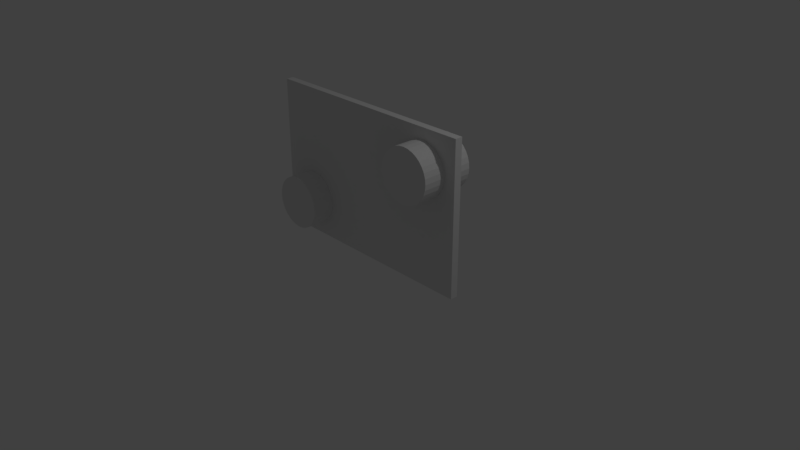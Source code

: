 # Source: Goalwall.blend  (saved by Blender 2.79.0; exported with 4.5.12 LTS)
import bpy
from mathutils import Matrix  # noqa: F401  (used for matrix-valued properties, if any)

bpy.ops.wm.read_factory_settings(use_empty=True)
scene = bpy.context.scene
scene.name = 'Scene'

# ---- collections
col_collection_1 = bpy.data.collections.new('Collection 1'); scene.collection.children.link(col_collection_1)

# ---- materials (node trees are filled in below, after node groups)
mat_material = bpy.data.materials.new('Material')
mat_material.alpha_threshold = 0.0
mat_material.use_transparent_shadow = False
mat_material.roughness = 0.5
mat_material.line_color = (0.0, 0.0, 0.0, 1.0)

# ---- material node trees

# ---- world
world_world = bpy.data.worlds.new('World'); scene.world = world_world
world_world.color = (0.05088, 0.05088, 0.05088)
world_world.use_sun_shadow = False
world_world.sun_shadow_jitter_overblur = 0.0
world_world.cycles.sampling_method = 'MANUAL'

# ---- cameras
cam_camera = bpy.data.cameras.new('Camera')
cam_camera.clip_end = 100.0
cam_camera.lens = 35.0
cam_camera.sensor_width = 32.0
cam_camera.sensor_height = 18.0
cam_camera.ortho_scale = 7.314
cam_camera.dof.focus_distance = 0.0
cam_camera.dof.aperture_fstop = 128.0

# ---- lights
light_lamp = bpy.data.lights.new('Lamp', 'POINT')
light_lamp.transmission_factor = 0.0
light_lamp.cutoff_distance = 30.0
light_lamp.energy = 100.0
light_lamp.shadow_buffer_clip_start = 1.001
light_lamp.shadow_soft_size = 0.1
light_lamp.shadow_maximum_resolution = 0.006
light_lamp.use_absolute_resolution = True

# ---- meshes
me_cylinder = bpy.data.meshes.new('Cylinder')
me_cylinder.from_pydata([(0.0, 1.0, -1.0), (0.0, 1.0, 1.0), (0.1951, 0.9808, -1.0), (0.1951, 0.9808, 1.0), (0.3827, 0.9239, -1.0), (0.3827, 0.9239, 1.0), (0.5556, 0.8315, -1.0), (0.5556, 0.8315, 1.0), (0.7071, 0.7071, -1.0), (0.7071, 0.7071, 1.0), (0.8315, 0.5556, -1.0), (0.8315, 0.5556, 1.0), (0.9239, 0.3827, -1.0), (0.9239, 0.3827, 1.0), (0.9808, 0.1951, -1.0), (0.9808, 0.1951, 1.0), (1.0, 7.55e-08, -1.0), (1.0, 7.55e-08, 1.0), (0.9808, -0.1951, -1.0), (0.9808, -0.1951, 1.0), (0.9239, -0.3827, -1.0), (0.9239, -0.3827, 1.0), (0.8315, -0.5556, -1.0), (0.8315, -0.5556, 1.0), (0.7071, -0.7071, -1.0), (0.7071, -0.7071, 1.0), (0.5556, -0.8315, -1.0), (0.5556, -0.8315, 1.0), (0.3827, -0.9239, -1.0), (0.3827, -0.9239, 1.0), (0.1951, -0.9808, -1.0), (0.1951, -0.9808, 1.0), (-3.258e-07, -1.0, -1.0), (-3.258e-07, -1.0, 1.0), (-0.1951, -0.9808, -1.0), (-0.1951, -0.9808, 1.0), (-0.3827, -0.9239, -1.0), (-0.3827, -0.9239, 1.0), (-0.5556, -0.8315, -1.0), (-0.5556, -0.8315, 1.0), (-0.7071, -0.7071, -1.0), (-0.7071, -0.7071, 1.0), (-0.8315, -0.5556, -1.0), (-0.8315, -0.5556, 1.0), (-0.9239, -0.3827, -1.0), (-0.9239, -0.3827, 1.0), (-0.9808, -0.1951, -1.0), (-0.9808, -0.1951, 1.0), (-1.0, 9.656e-07, -1.0), (-1.0, 9.656e-07, 1.0), (-0.9808, 0.1951, -1.0), (-0.9808, 0.1951, 1.0), (-0.9239, 0.3827, -1.0), (-0.9239, 0.3827, 1.0), (-0.8315, 0.5556, -1.0), (-0.8315, 0.5556, 1.0), (-0.7071, 0.7071, -1.0), (-0.7071, 0.7071, 1.0), (-0.5556, 0.8315, -1.0), (-0.5556, 0.8315, 1.0), (-0.3827, 0.9239, -1.0), (-0.3827, 0.9239, 1.0), (-0.1951, 0.9808, -1.0), (-0.1951, 0.9808, 1.0)], [], [(0, 1, 3, 2), (2, 3, 5, 4), (4, 5, 7, 6), (6, 7, 9, 8), (8, 9, 11, 10), (10, 11, 13, 12), (12, 13, 15, 14), (14, 15, 17, 16), (16, 17, 19, 18), (18, 19, 21, 20), (20, 21, 23, 22), (22, 23, 25, 24), (24, 25, 27, 26), (26, 27, 29, 28), (28, 29, 31, 30), (30, 31, 33, 32), (32, 33, 35, 34), (34, 35, 37, 36), (36, 37, 39, 38), (38, 39, 41, 40), (40, 41, 43, 42), (42, 43, 45, 44), (44, 45, 47, 46), (46, 47, 49, 48), (48, 49, 51, 50), (50, 51, 53, 52), (52, 53, 55, 54), (54, 55, 57, 56), (56, 57, 59, 58), (58, 59, 61, 60), (3, 1, 63, 61, 59, 57, 55, 53, 51, 49, 47, 45, 43, 41, 39, 37, 35, 33, 31, 29, 27, 25, 23, 21, 19, 17, 15, 13, 11, 9, 7, 5), (60, 61, 63, 62), (62, 63, 1, 0), (0, 2, 4, 6, 8, 10, 12, 14, 16, 18, 20, 22, 24, 26, 28, 30, 32, 34, 36, 38, 40, 42, 44, 46, 48, 50, 52, 54, 56, 58, 60, 62)])
me_cylinder.use_remesh_preserve_volume = False
me_cylinder.use_remesh_preserve_attributes = False
me_cylinder.use_mirror_vertex_groups = False
me_cylinder.update()
me_cylinder_001 = bpy.data.meshes.new('Cylinder.001')
me_cylinder_001.from_pydata([(0.0, 1.0, -1.0), (0.0, 1.0, 1.0), (0.1951, 0.9808, -1.0), (0.1951, 0.9808, 1.0), (0.3827, 0.9239, -1.0), (0.3827, 0.9239, 1.0), (0.5556, 0.8315, -1.0), (0.5556, 0.8315, 1.0), (0.7071, 0.7071, -1.0), (0.7071, 0.7071, 1.0), (0.8315, 0.5556, -1.0), (0.8315, 0.5556, 1.0), (0.9239, 0.3827, -1.0), (0.9239, 0.3827, 1.0), (0.9808, 0.1951, -1.0), (0.9808, 0.1951, 1.0), (1.0, 7.55e-08, -1.0), (1.0, 7.55e-08, 1.0), (0.9808, -0.1951, -1.0), (0.9808, -0.1951, 1.0), (0.9239, -0.3827, -1.0), (0.9239, -0.3827, 1.0), (0.8315, -0.5556, -1.0), (0.8315, -0.5556, 1.0), (0.7071, -0.7071, -1.0), (0.7071, -0.7071, 1.0), (0.5556, -0.8315, -1.0), (0.5556, -0.8315, 1.0), (0.3827, -0.9239, -1.0), (0.3827, -0.9239, 1.0), (0.1951, -0.9808, -1.0), (0.1951, -0.9808, 1.0), (-3.258e-07, -1.0, -1.0), (-3.258e-07, -1.0, 1.0), (-0.1951, -0.9808, -1.0), (-0.1951, -0.9808, 1.0), (-0.3827, -0.9239, -1.0), (-0.3827, -0.9239, 1.0), (-0.5556, -0.8315, -1.0), (-0.5556, -0.8315, 1.0), (-0.7071, -0.7071, -1.0), (-0.7071, -0.7071, 1.0), (-0.8315, -0.5556, -1.0), (-0.8315, -0.5556, 1.0), (-0.9239, -0.3827, -1.0), (-0.9239, -0.3827, 1.0), (-0.9808, -0.1951, -1.0), (-0.9808, -0.1951, 1.0), (-1.0, 9.656e-07, -1.0), (-1.0, 9.656e-07, 1.0), (-0.9808, 0.1951, -1.0), (-0.9808, 0.1951, 1.0), (-0.9239, 0.3827, -1.0), (-0.9239, 0.3827, 1.0), (-0.8315, 0.5556, -1.0), (-0.8315, 0.5556, 1.0), (-0.7071, 0.7071, -1.0), (-0.7071, 0.7071, 1.0), (-0.5556, 0.8315, -1.0), (-0.5556, 0.8315, 1.0), (-0.3827, 0.9239, -1.0), (-0.3827, 0.9239, 1.0), (-0.1951, 0.9808, -1.0), (-0.1951, 0.9808, 1.0)], [], [(0, 1, 3, 2), (2, 3, 5, 4), (4, 5, 7, 6), (6, 7, 9, 8), (8, 9, 11, 10), (10, 11, 13, 12), (12, 13, 15, 14), (14, 15, 17, 16), (16, 17, 19, 18), (18, 19, 21, 20), (20, 21, 23, 22), (22, 23, 25, 24), (24, 25, 27, 26), (26, 27, 29, 28), (28, 29, 31, 30), (30, 31, 33, 32), (32, 33, 35, 34), (34, 35, 37, 36), (36, 37, 39, 38), (38, 39, 41, 40), (40, 41, 43, 42), (42, 43, 45, 44), (44, 45, 47, 46), (46, 47, 49, 48), (48, 49, 51, 50), (50, 51, 53, 52), (52, 53, 55, 54), (54, 55, 57, 56), (56, 57, 59, 58), (58, 59, 61, 60), (3, 1, 63, 61, 59, 57, 55, 53, 51, 49, 47, 45, 43, 41, 39, 37, 35, 33, 31, 29, 27, 25, 23, 21, 19, 17, 15, 13, 11, 9, 7, 5), (60, 61, 63, 62), (62, 63, 1, 0), (0, 2, 4, 6, 8, 10, 12, 14, 16, 18, 20, 22, 24, 26, 28, 30, 32, 34, 36, 38, 40, 42, 44, 46, 48, 50, 52, 54, 56, 58, 60, 62)])
me_cylinder_001.use_remesh_preserve_volume = False
me_cylinder_001.use_remesh_preserve_attributes = False
me_cylinder_001.use_mirror_vertex_groups = False
me_cylinder_001.update()
me_cube = bpy.data.meshes.new('Cube')
me_cube.from_pydata([(0.0, 0.05, -1.5), (0.0, -0.05, -1.5), (-2.0, -0.05, -1.5), (-2.0, 0.05, -1.5), (4.768e-07, 0.05, 1.5), (-6.557e-07, -0.05, 1.5), (-2.0, -0.05, 1.5), (-2.0, 0.05, 1.5), (-0.6944, 0.05, -0.709), (-0.6944, -0.05, -0.709), (-0.7475, 0.05, -0.7525), (-0.7475, -0.05, -0.7525), (-0.6339, 0.05, -0.6766), (-0.6339, -0.05, -0.6766), (-0.791, 0.05, -0.8056), (-0.791, -0.05, -0.8056), (-0.4317, 0.05, -0.6567), (-0.4317, -0.05, -0.6567), (-0.5683, 0.05, -0.6567), (-0.5683, -0.05, -0.6567), (-0.3661, 0.05, -0.6766), (-0.3661, -0.05, -0.6766), (-0.5, 0.05, -0.65), (-0.5, -0.05, -0.65), (-0.85, 0.05, -1.0), (-0.85, -0.05, -1.0), (-0.8433, 0.05, -1.068), (-0.8433, -0.05, -1.068), (-0.8234, 0.05, -1.134), (-0.8234, -0.05, -1.134), (-0.791, 0.05, -1.194), (-0.791, -0.05, -1.194), (-0.8234, 0.05, -0.8661), (-0.8234, -0.05, -0.8661), (-0.8433, 0.05, -0.9317), (-0.8433, -0.05, -0.9317), (-0.3661, 0.05, -1.323), (-0.3661, -0.05, -1.323), (-0.4317, 0.05, -1.343), (-0.4317, -0.05, -1.343), (-0.5, 0.05, -1.35), (-0.5, -0.05, -1.35), (-0.6944, 0.05, -1.291), (-0.6944, -0.05, -1.291), (-0.3056, 0.05, -1.291), (-0.3056, -0.05, -1.291), (-0.6339, 0.05, -1.323), (-0.6339, -0.05, -1.323), (-0.5683, 0.05, -1.343), (-0.5683, -0.05, -1.343), (-0.2525, 0.05, -1.247), (-0.2525, -0.05, -1.247), (-0.7475, 0.05, -1.247), (-0.7475, -0.05, -1.247), (-0.3056, 0.05, -0.709), (-0.3056, -0.05, -0.709), (-0.2525, 0.05, -0.7525), (-0.2525, -0.05, -0.7525), (-0.1766, 0.05, -0.8661), (-0.1766, -0.05, -0.8661), (-0.15, 0.05, -1.0), (-0.15, -0.05, -1.0), (-0.1567, 0.05, -0.9317), (-0.1567, -0.05, -0.9317), (-0.209, 0.05, -0.8056), (-0.209, -0.05, -0.8056), (-0.209, 0.05, -1.194), (-0.209, -0.05, -1.194), (-0.1567, 0.05, -1.068), (-0.1567, -0.05, -1.068), (-0.1766, 0.05, -1.134), (-0.1766, -0.05, -1.134), (-1.694, 0.05, 1.291), (-1.694, -0.05, 1.291), (-1.747, 0.05, 1.247), (-1.747, -0.05, 1.247), (-1.634, 0.05, 1.323), (-1.634, -0.05, 1.323), (-1.791, 0.05, 1.194), (-1.791, -0.05, 1.194), (-1.432, 0.05, 1.343), (-1.432, -0.05, 1.343), (-1.568, 0.05, 1.343), (-1.568, -0.05, 1.343), (-1.366, 0.05, 1.323), (-1.366, -0.05, 1.323), (-1.5, 0.05, 1.35), (-1.5, -0.05, 1.35), (-1.85, 0.05, 1.0), (-1.85, -0.05, 1.0), (-1.843, 0.05, 0.9317), (-1.843, -0.05, 0.9317), (-1.823, 0.05, 0.8661), (-1.823, -0.05, 0.8661), (-1.791, 0.05, 0.8056), (-1.791, -0.05, 0.8056), (-1.823, 0.05, 1.134), (-1.823, -0.05, 1.134), (-1.843, 0.05, 1.068), (-1.843, -0.05, 1.068), (-1.366, 0.05, 0.6766), (-1.366, -0.05, 0.6766), (-1.432, 0.05, 0.6567), (-1.432, -0.05, 0.6567), (-1.5, 0.05, 0.65), (-1.5, -0.05, 0.65), (-1.694, 0.05, 0.709), (-1.694, -0.05, 0.709), (-1.306, 0.05, 0.709), (-1.306, -0.05, 0.709), (-1.634, 0.05, 0.6766), (-1.634, -0.05, 0.6766), (-1.568, 0.05, 0.6567), (-1.568, -0.05, 0.6567), (-1.253, 0.05, 0.7525), (-1.253, -0.05, 0.7525), (-1.747, 0.05, 0.7525), (-1.747, -0.05, 0.7525), (-1.306, 0.05, 1.291), (-1.306, -0.05, 1.291), (-1.253, 0.05, 1.247), (-1.253, -0.05, 1.247), (-1.177, 0.05, 1.134), (-1.177, -0.05, 1.134), (-1.15, 0.05, 1.0), (-1.15, -0.05, 1.0), (-1.157, 0.05, 1.068), (-1.157, -0.05, 1.068), (-1.209, 0.05, 1.194), (-1.209, -0.05, 1.194), (-1.209, 0.05, 0.8056), (-1.209, -0.05, 0.8056), (-1.157, 0.05, 0.9317), (-1.157, -0.05, 0.9317), (-1.177, 0.05, 0.8661), (-1.177, -0.05, 0.8661)], [], [(0, 1, 2, 3), (4, 7, 6, 5), (0, 4, 5, 1), (1, 5, 125, 133, 135, 131, 115, 109, 101, 103, 105, 113, 111, 107, 117, 95, 93, 91, 89, 6, 2, 25, 35, 33, 15, 11, 9, 13, 19, 23, 17, 21, 55, 57, 65, 59, 63, 61), (2, 6, 7, 3), (4, 124, 126, 122, 128, 120, 118, 84, 80, 86, 82, 76, 72, 74, 78, 96, 98, 88, 7), (16, 17, 23, 22), (56, 57, 55, 54), (54, 55, 21, 20), (48, 49, 41, 40), (18, 19, 13, 12), (22, 23, 19, 18), (8, 9, 11, 10), (24, 25, 27, 26), (68, 69, 61, 60), (42, 43, 47, 46), (60, 61, 63, 62), (26, 27, 29, 28), (10, 11, 15, 14), (66, 67, 71, 70), (14, 15, 33, 32), (64, 65, 57, 56), (30, 31, 53, 52), (46, 47, 49, 48), (58, 59, 65, 64), (50, 51, 67, 66), (36, 37, 45, 44), (34, 35, 25, 24), (12, 13, 9, 8), (40, 41, 39, 38), (20, 21, 17, 16), (70, 71, 69, 68), (61, 69, 71, 67, 51, 45, 37, 39, 41, 49, 47, 43, 53, 31, 29, 27, 25, 2, 1), (28, 29, 31, 30), (62, 63, 59, 58), (32, 33, 35, 34), (38, 39, 37, 36), (52, 53, 43, 42), (3, 24, 26, 28, 30, 52, 42, 46, 48, 40, 38, 36, 44, 50, 66, 70, 68, 60, 0), (44, 45, 51, 50), (80, 81, 87, 86), (120, 121, 119, 118), (118, 119, 85, 84), (112, 113, 105, 104), (82, 83, 77, 76), (86, 87, 83, 82), (72, 73, 75, 74), (88, 89, 91, 90), (132, 133, 125, 124), (106, 107, 111, 110), (124, 125, 127, 126), (90, 91, 93, 92), (74, 75, 79, 78), (130, 131, 135, 134), (78, 79, 97, 96), (128, 129, 121, 120), (94, 95, 117, 116), (110, 111, 113, 112), (122, 123, 129, 128), (114, 115, 131, 130), (100, 101, 109, 108), (98, 99, 89, 88), (76, 77, 73, 72), (104, 105, 103, 102), (84, 85, 81, 80), (134, 135, 133, 132), (6, 89, 99, 97, 79, 75, 73, 77, 83, 87, 81, 85, 119, 121, 129, 123, 127, 125, 5), (92, 93, 95, 94), (126, 127, 123, 122), (96, 97, 99, 98), (102, 103, 101, 100), (116, 117, 107, 106), (7, 88, 90, 92, 94, 116, 106, 110, 112, 104, 102, 100, 108, 114, 130, 134, 132, 124, 4, 0, 60, 62, 58, 64, 56, 54, 20, 16, 22, 18, 12, 8, 10, 14, 32, 34, 24, 3), (108, 109, 115, 114)])
_uv = me_cube.uv_layers.new(name='UVMap')
_uv.uv.foreach_set('vector', [0.6667, 0.6667, 0.6667, 0.3333, 1.0, 0.3333, 1.0, 0.6667, 1.0, 0.0, 1.0, 0.3333, 0.6667, 0.3333, 0.6667, 8.411e-08, 0.3333, 0.6667, 1.093e-07, 0.6667, 0.0, 0.3333, 0.3333, 0.3333, 2.053e-08, 0.3333, 0.0, 1.391e-07, 0.1917, 0.05556, 0.1928, 0.06314, 0.1961, 0.07044, 0.2015, 0.07716, 0.2088, 0.08305, 0.2176, 0.08789, 0.2277, 0.09148, 0.2386, 0.0937, 0.25, 0.09444, 0.2614, 0.0937, 0.2723, 0.09148, 0.2824, 0.08789, 0.2912, 0.08305, 0.2985, 0.07716, 0.3039, 0.07044, 0.3072, 0.06314, 0.3083, 0.05556, 0.3333, 0.0, 0.3333, 0.3333, 0.1417, 0.2778, 0.1405, 0.2702, 0.1372, 0.2629, 0.1318, 0.2562, 0.1246, 0.2503, 0.1157, 0.2454, 0.1057, 0.2418, 0.09471, 0.2396, 0.08333, 0.2389, 0.07195, 0.2396, 0.06101, 0.2418, 0.05093, 0.2454, 0.04209, 0.2503, 0.03483, 0.2562, 0.02944, 0.2629, 0.02612, 0.2702, 0.025, 0.2778, 0.6667, 0.3333, 0.3333, 0.3333, 0.3333, 1.093e-07, 0.6667, 0.0, 9.934e-09, 0.6667, 0.05556, 0.8583, 0.04797, 0.8595, 0.04067, 0.8628, 0.03395, 0.8682, 0.02806, 0.8754, 0.02322, 0.8843, 0.01963, 0.8943, 0.01741, 0.9053, 0.01667, 0.9167, 0.01741, 0.928, 0.01963, 0.939, 0.02322, 0.9491, 0.02806, 0.9579, 0.03395, 0.9652, 0.04067, 0.9706, 0.04797, 0.9739, 0.05556, 0.975, 0.0, 1.0, 0.4128, 0.6667, 0.4128, 0.3333, 0.4242, 0.3333, 0.4242, 0.6667, 0.3829, 0.6667, 0.3829, 0.3333, 0.3917, 0.3333, 0.3917, 0.6667, 0.3917, 0.6667, 0.3917, 0.3333, 0.4018, 0.3333, 0.4018, 0.6667, 0.6295, 0.3333, 0.6295, 0.6667, 0.6182, 0.6667, 0.6182, 0.3333, 0.4355, 0.6667, 0.4355, 0.3333, 0.4465, 0.3333, 0.4465, 0.6667, 0.4242, 0.6667, 0.4242, 0.3333, 0.4355, 0.3333, 0.4355, 0.6667, 0.4566, 0.6667, 0.4566, 0.3333, 0.4654, 0.3333, 0.4654, 0.6667, 0.5445, 1.0, 0.5445, 0.6667, 0.552, 0.6667, 0.552, 1.0, 0.4937, 1.0, 0.4937, 0.6667, 0.5012, 0.6667, 0.5012, 1.0, 0.6506, 0.3333, 0.6506, 0.6667, 0.6405, 0.6667, 0.6405, 0.3333, 0.5012, 1.0, 0.5012, 0.6667, 0.5088, 0.6667, 0.5088, 1.0, 0.552, 1.0, 0.552, 0.6667, 0.5593, 0.6667, 0.5593, 1.0, 0.4654, 0.6667, 0.4654, 0.3333, 0.4727, 0.3333, 0.4727, 0.6667, 0.4796, 1.0, 0.4796, 0.6667, 0.4864, 0.6667, 0.4864, 1.0, 0.5228, 1.0, 0.5228, 0.6667, 0.5296, 0.6667, 0.5296, 1.0, 0.3757, 0.6667, 0.3757, 0.3333, 0.3829, 0.3333, 0.3829, 0.6667, 0.6667, 0.3333, 0.6667, 0.6667, 0.6594, 0.6667, 0.6594, 0.3333, 0.6405, 0.3333, 0.6405, 0.6667, 0.6295, 0.6667, 0.6295, 0.3333, 0.5161, 1.0, 0.5161, 0.6667, 0.5228, 0.6667, 0.5228, 1.0, 0.5769, 0.3333, 0.5769, 0.6667, 0.5697, 0.6667, 0.5697, 0.3333, 0.5958, 0.3333, 0.5958, 0.6667, 0.5858, 0.6667, 0.5858, 0.3333, 0.5369, 1.0, 0.5369, 0.6667, 0.5445, 0.6667, 0.5445, 1.0, 0.4465, 0.6667, 0.4465, 0.3333, 0.4566, 0.3333, 0.4566, 0.6667, 0.6182, 0.3333, 0.6182, 0.6667, 0.6068, 0.6667, 0.6068, 0.3333, 0.4018, 0.6667, 0.4018, 0.3333, 0.4128, 0.3333, 0.4128, 0.6667, 0.4864, 1.0, 0.4864, 0.6667, 0.4937, 0.6667, 0.4937, 1.0, 0.025, 0.2778, 0.02612, 0.2854, 0.02944, 0.2927, 0.03483, 0.2994, 0.04209, 0.3053, 0.05093, 0.3101, 0.06101, 0.3137, 0.07195, 0.3159, 0.08333, 0.3167, 0.09471, 0.3159, 0.1057, 0.3137, 0.1157, 0.3101, 0.1246, 0.3053, 0.1318, 0.2994, 0.1372, 0.2927, 0.1405, 0.2854, 0.1417, 0.2778, 0.3333, 0.3333, 2.053e-08, 0.3333, 0.5593, 1.0, 0.5593, 0.6667, 0.5661, 0.6667, 0.5661, 1.0, 0.5088, 1.0, 0.5088, 0.6667, 0.5161, 0.6667, 0.5161, 1.0, 0.5296, 1.0, 0.5296, 0.6667, 0.5369, 0.6667, 0.5369, 1.0, 0.6068, 0.3333, 0.6068, 0.6667, 0.5958, 0.6667, 0.5958, 0.3333, 0.6594, 0.3333, 0.6594, 0.6667, 0.6506, 0.6667, 0.6506, 0.3333, 0.3333, 1.0, 0.2778, 0.8083, 0.2854, 0.8072, 0.2927, 0.8039, 0.2994, 0.7985, 0.3053, 0.7912, 0.3101, 0.7824, 0.3137, 0.7723, 0.3159, 0.7614, 0.3167, 0.75, 0.3159, 0.7386, 0.3137, 0.7277, 0.3101, 0.7176, 0.3053, 0.7088, 0.2994, 0.7015, 0.2927, 0.6961, 0.2854, 0.6928, 0.2778, 0.6917, 0.3333, 0.6667, 0.5858, 0.3333, 0.5858, 0.6667, 0.5769, 0.6667, 0.5769, 0.3333, 0.5098, 0.6667, 0.5098, 0.3333, 0.5212, 0.3333, 0.5212, 0.6667, 0.4799, 0.6667, 0.4799, 0.3333, 0.4888, 0.3333, 0.4888, 0.6667, 0.4888, 0.6667, 0.4888, 0.3333, 0.4988, 0.3333, 0.4988, 0.6667, 0.3333, 1.0, 0.3333, 0.6667, 0.3447, 0.6667, 0.3447, 1.0, 0.5325, 0.6667, 0.5325, 0.3333, 0.5435, 0.3333, 0.5435, 0.6667, 0.5212, 0.6667, 0.5212, 0.3333, 0.5325, 0.3333, 0.5325, 0.6667, 0.5536, 0.6667, 0.5536, 0.3333, 0.5624, 0.3333, 0.5624, 0.6667, 0.4148, 1.0, 0.4148, 0.6667, 0.4224, 0.6667, 0.4224, 1.0, 0.4656, 0.6667, 0.4656, 1.0, 0.458, 1.0, 0.458, 0.6667, 0.5907, 0.6667, 0.5907, 1.0, 0.5806, 1.0, 0.5806, 0.6667, 0.458, 0.6667, 0.458, 1.0, 0.4504, 1.0, 0.4504, 0.6667, 0.4224, 1.0, 0.4224, 0.6667, 0.4297, 0.6667, 0.4297, 1.0, 0.5624, 0.6667, 0.5624, 0.3333, 0.5697, 0.3333, 0.5697, 0.6667, 0.4796, 0.6667, 0.4796, 1.0, 0.4729, 1.0, 0.4729, 0.6667, 0.3932, 1.0, 0.3932, 0.6667, 0.3999, 0.6667, 0.3999, 1.0, 0.4727, 0.6667, 0.4727, 0.3333, 0.4799, 0.3333, 0.4799, 0.6667, 0.6068, 0.6667, 0.6068, 1.0, 0.5995, 1.0, 0.5995, 0.6667, 0.5806, 0.6667, 0.5806, 1.0, 0.5697, 1.0, 0.5697, 0.6667, 0.4432, 0.6667, 0.4432, 1.0, 0.4364, 1.0, 0.4364, 0.6667, 0.386, 1.0, 0.386, 0.6667, 0.3932, 0.6667, 0.3932, 1.0, 0.367, 1.0, 0.367, 0.6667, 0.3771, 0.6667, 0.3771, 1.0, 0.4072, 1.0, 0.4072, 0.6667, 0.4148, 0.6667, 0.4148, 1.0, 0.5435, 0.6667, 0.5435, 0.3333, 0.5536, 0.3333, 0.5536, 0.6667, 0.3447, 1.0, 0.3447, 0.6667, 0.3561, 0.6667, 0.3561, 1.0, 0.4988, 0.6667, 0.4988, 0.3333, 0.5098, 0.3333, 0.5098, 0.6667, 0.4729, 0.6667, 0.4729, 1.0, 0.4656, 1.0, 0.4656, 0.6667, 0.3333, 0.0, 0.3083, 0.05556, 0.3072, 0.04797, 0.3039, 0.04067, 0.2985, 0.03395, 0.2912, 0.02806, 0.2824, 0.02322, 0.2723, 0.01963, 0.2614, 0.01741, 0.25, 0.01667, 0.2386, 0.01741, 0.2277, 0.01963, 0.2176, 0.02322, 0.2088, 0.02806, 0.2015, 0.03395, 0.1961, 0.04067, 0.1928, 0.04797, 0.1917, 0.05556, 0.0, 1.391e-07, 0.4297, 1.0, 0.4297, 0.6667, 0.4364, 0.6667, 0.4364, 1.0, 0.4504, 0.6667, 0.4504, 1.0, 0.4432, 1.0, 0.4432, 0.6667, 0.3999, 1.0, 0.3999, 0.6667, 0.4072, 0.6667, 0.4072, 1.0, 0.3561, 1.0, 0.3561, 0.6667, 0.367, 0.6667, 0.367, 1.0, 0.5995, 0.6667, 0.5995, 1.0, 0.5907, 1.0, 0.5907, 0.6667, 0.0, 1.0, 0.05556, 0.975, 0.06314, 0.9739, 0.07044, 0.9706, 0.07716, 0.9652, 0.08305, 0.9579, 0.08789, 0.9491, 0.09148, 0.939, 0.0937, 0.928, 0.09444, 0.9167, 0.0937, 0.9053, 0.09148, 0.8943, 0.08789, 0.8843, 0.08305, 0.8754, 0.07716, 0.8682, 0.07044, 0.8628, 0.06314, 0.8595, 0.05556, 0.8583, 9.934e-09, 0.6667, 0.3333, 0.6667, 0.2778, 0.6917, 0.2702, 0.6928, 0.2629, 0.6961, 0.2562, 0.7015, 0.2503, 0.7088, 0.2454, 0.7176, 0.2418, 0.7277, 0.2396, 0.7386, 0.2389, 0.75, 0.2396, 0.7614, 0.2418, 0.7723, 0.2454, 0.7824, 0.2503, 0.7912, 0.2562, 0.7985, 0.2629, 0.8039, 0.2702, 0.8072, 0.2778, 0.8083, 0.3333, 1.0, 0.3771, 1.0, 0.3771, 0.6667, 0.386, 0.6667, 0.386, 1.0])
me_cube.materials.append(mat_material)
me_cube.use_remesh_preserve_volume = False
me_cube.use_remesh_preserve_attributes = False
me_cube.use_mirror_vertex_groups = False
me_cube.update()

# ---- objects
ob_cylinder = bpy.data.objects.new('Cylinder', me_cylinder)
ob_lamp = bpy.data.objects.new('Lamp', light_lamp)
ob_camera = bpy.data.objects.new('Camera', cam_camera)
ob_cylinder_001 = bpy.data.objects.new('Cylinder.001', me_cylinder_001)
ob_wall = bpy.data.objects.new('Wall', me_cube)

# ---- transforms, parenting, visibility, modifiers, constraints
ob_cylinder.location = (-1.0, 0.0, 0.5)
ob_cylinder.rotation_euler = (1.571, 0.0, 0.0)
ob_cylinder.scale = (0.35, 0.35, 0.35)
ob_cylinder.hide_viewport = True
ob_cylinder.lineart.crease_threshold = 0.0
ob_lamp.location = (4.076, 1.005, 5.904)
ob_lamp.rotation_euler = (0.6503, 0.05522, 1.866)
ob_lamp.lock_rotations_4d = False
ob_lamp.empty_display_type = 'ARROWS'
ob_lamp.color = (0.0, 0.0, 0.0, 0.0)
ob_lamp.lineart.crease_threshold = 0.0
ob_camera.location = (7.481, -6.508, 5.344)
ob_camera.rotation_euler = (1.109, 0.0, 0.8149)
ob_camera.lock_rotations_4d = False
ob_camera.empty_display_type = 'ARROWS'
ob_camera.color = (0.0, 0.0, 0.0, 0.0)
ob_camera.display_type = 'WIRE'
ob_camera.lineart.crease_threshold = 0.0
ob_cylinder_001.location = (1.0, 0.0, 1.5)
ob_cylinder_001.rotation_euler = (1.571, 0.0, 0.0)
ob_cylinder_001.scale = (0.35, 0.35, 0.35)
ob_cylinder_001.hide_viewport = True
ob_cylinder_001.lineart.crease_threshold = 0.0
ob_wall.location = (0.0, 0.0, 0.0)
ob_wall.rotation_euler = (0.0, 1.571, 0.0)
ob_wall.lock_rotations_4d = False
ob_wall.empty_display_type = 'ARROWS'
ob_wall.lineart.crease_threshold = 0.0

# ---- collection membership
col_collection_1.objects.link(ob_cylinder)
col_collection_1.objects.link(ob_lamp)
col_collection_1.objects.link(ob_camera)
col_collection_1.objects.link(ob_cylinder_001)
col_collection_1.objects.link(ob_wall)

# ---- scene / render settings (as saved in the file)
scene.camera = ob_camera
scene.frame_start = 1; scene.frame_end = 250; scene.frame_set(0)
scene.render.engine = 'BLENDER_EEVEE_NEXT'
scene.render.resolution_percentage = 50
scene.render.dither_intensity = 0.0
scene.cycles.use_denoising = False
scene.cycles.samples = 128
scene.cycles.sampling_pattern = 'TABULATED_SOBOL'
scene.cycles.use_adaptive_sampling = False
scene.cycles.use_light_tree = False
scene.cycles.blur_glossy = 0.0
scene.cycles.sample_clamp_indirect = 0.0
scene.view_settings.view_transform = 'Standard'
bpy.context.view_layer.update()
